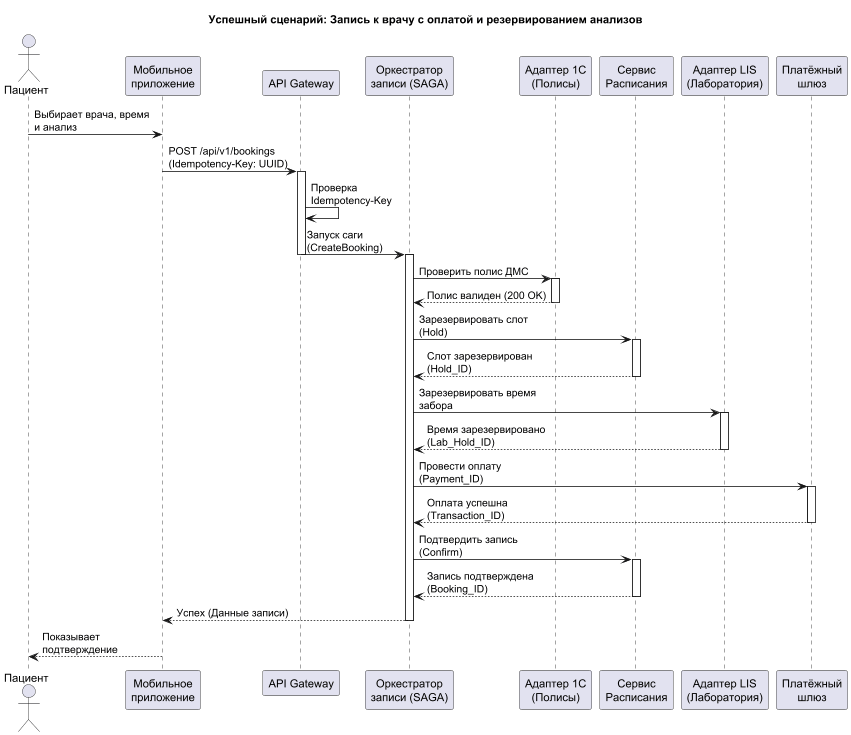

The diagram above was rendered by PlantUML. Its source (embedded in the PNG):
@startuml
skinparam maxMessageSize 150
title Успешный сценарий: Запись к врачу с оплатой и резервированием анализов

actor "Пациент" as Patient
participant "Мобильное\nприложение" as App
participant "API Gateway" as GW
participant "Оркестратор\nзаписи (SAGA)" as Orchestrator
participant "Адаптер 1С\n(Полисы)" as Adapter1C
participant "Сервис\nРасписания" as Schedule
participant "Адаптер LIS\n(Лаборатория)" as AdapterLIS
participant "Платёжный\nшлюз" as Payment

Patient -> App: Выбирает врача, время и анализ
App -> GW: POST /api/v1/bookings \n(Idempotency-Key: UUID)
activate GW
GW -> GW: Проверка Idempotency-Key
GW -> Orchestrator: Запуск саги (CreateBooking)
deactivate GW
activate Orchestrator

' 1. Проверка полиса
Orchestrator -> Adapter1C: Проверить полис ДМС
activate Adapter1C
Adapter1C --> Orchestrator: Полис валиден (200 OK)
deactivate Adapter1C

' 2. Резервирование слота врача
Orchestrator -> Schedule: Зарезервировать слот (Hold)
activate Schedule
Schedule --> Orchestrator: Слот зарезервирован (Hold_ID)
deactivate Schedule

' 3. Резервирование лаборатории
Orchestrator -> AdapterLIS: Зарезервировать время забора
activate AdapterLIS
AdapterLIS --> Orchestrator: Время зарезервировано (Lab_Hold_ID)
deactivate AdapterLIS

' 4. Оплата
Orchestrator -> Payment: Провести оплату (Payment_ID)
activate Payment
Payment --> Orchestrator: Оплата успешна (Transaction_ID)
deactivate Payment

' 5. Подтверждение
Orchestrator -> Schedule: Подтвердить запись (Confirm)
activate Schedule
Schedule --> Orchestrator: Запись подтверждена (Booking_ID)
deactivate Schedule

Orchestrator --> App: Успех (Данные записи)
deactivate Orchestrator
App --> Patient: Показывает подтверждение

@enduml